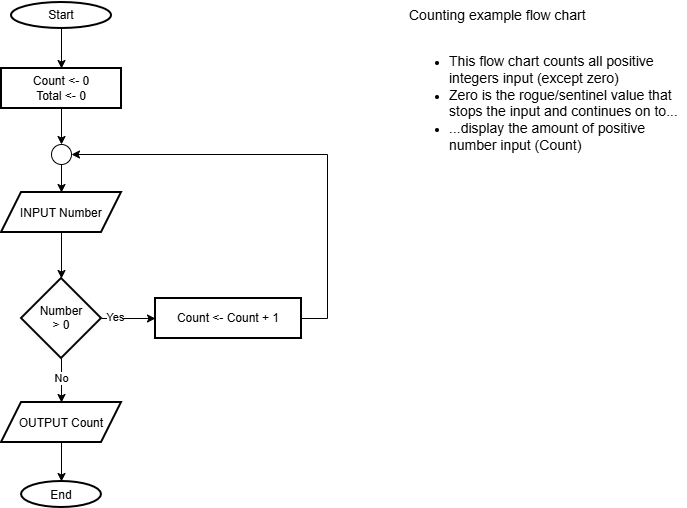

The diagram above was exported from draw.io. Its source (the exported page's mxGraphModel, read from the mxfile embedded in the PNG):
<mxGraphModel dx="1414" dy="751" grid="1" gridSize="10" guides="1" tooltips="1" connect="1" arrows="1" fold="1" page="1" pageScale="1" pageWidth="827" pageHeight="1169" math="0" shadow="0">
  <root>
    <mxCell id="0" />
    <mxCell id="1" parent="0" />
    <mxCell id="7ygIiegLG0On9Auv3qET-1" edge="1" parent="1" source="7ygIiegLG0On9Auv3qET-2" style="edgeStyle=orthogonalEdgeStyle;rounded=0;orthogonalLoop=1;jettySize=auto;html=1;" target="7ygIiegLG0On9Auv3qET-4" value="">
      <mxGeometry relative="1" as="geometry" />
    </mxCell>
    <mxCell id="7ygIiegLG0On9Auv3qET-2" parent="1" style="strokeWidth=2;html=1;shape=mxgraph.flowchart.start_1;whiteSpace=wrap;" value="Start" vertex="1">
      <mxGeometry height="26" width="100" x="124" y="40" as="geometry" />
    </mxCell>
    <mxCell id="7ygIiegLG0On9Auv3qET-3" edge="1" parent="1" source="7ygIiegLG0On9Auv3qET-4" style="edgeStyle=orthogonalEdgeStyle;rounded=0;orthogonalLoop=1;jettySize=auto;html=1;entryX=0.5;entryY=0;entryDx=0;entryDy=0;entryPerimeter=0;" target="7ygIiegLG0On9Auv3qET-8" value="">
      <mxGeometry relative="1" as="geometry">
        <mxPoint x="174" y="186" as="targetPoint" />
      </mxGeometry>
    </mxCell>
    <mxCell id="7ygIiegLG0On9Auv3qET-4" parent="1" style="whiteSpace=wrap;html=1;strokeWidth=2;" value="Count &amp;lt;- 0&lt;div&gt;Total &amp;lt;- 0&lt;/div&gt;" vertex="1">
      <mxGeometry height="40" width="120" x="114" y="106" as="geometry" />
    </mxCell>
    <mxCell id="7ygIiegLG0On9Auv3qET-5" edge="1" parent="1" source="7ygIiegLG0On9Auv3qET-6" style="edgeStyle=orthogonalEdgeStyle;rounded=0;orthogonalLoop=1;jettySize=auto;html=1;" target="7ygIiegLG0On9Auv3qET-12" value="">
      <mxGeometry relative="1" as="geometry" />
    </mxCell>
    <mxCell id="7ygIiegLG0On9Auv3qET-6" parent="1" style="shape=parallelogram;perimeter=parallelogramPerimeter;whiteSpace=wrap;html=1;shapeInside=1;fixedSize=1;strokeWidth=2;" value="INPUT Number" vertex="1">
      <mxGeometry height="40" width="120" x="114" y="230" as="geometry" />
    </mxCell>
    <mxCell id="7ygIiegLG0On9Auv3qET-7" edge="1" parent="1" source="7ygIiegLG0On9Auv3qET-8" style="edgeStyle=orthogonalEdgeStyle;rounded=0;orthogonalLoop=1;jettySize=auto;html=1;exitX=0.5;exitY=1;exitDx=0;exitDy=0;exitPerimeter=0;entryX=0.5;entryY=0;entryDx=0;entryDy=0;" target="7ygIiegLG0On9Auv3qET-6">
      <mxGeometry relative="1" as="geometry" />
    </mxCell>
    <mxCell id="7ygIiegLG0On9Auv3qET-8" parent="1" style="verticalLabelPosition=bottom;verticalAlign=top;html=1;shape=mxgraph.flowchart.on-page_reference;" value="" vertex="1">
      <mxGeometry height="20" width="20" x="164" y="182" as="geometry" />
    </mxCell>
    <mxCell id="7ygIiegLG0On9Auv3qET-9" edge="1" parent="1" source="7ygIiegLG0On9Auv3qET-12" style="edgeStyle=orthogonalEdgeStyle;rounded=0;orthogonalLoop=1;jettySize=auto;html=1;" target="7ygIiegLG0On9Auv3qET-14" value="">
      <mxGeometry relative="1" as="geometry" />
    </mxCell>
    <mxCell id="7ygIiegLG0On9Auv3qET-10" connectable="0" parent="7ygIiegLG0On9Auv3qET-9" style="edgeLabel;html=1;align=center;verticalAlign=middle;resizable=0;points=[];" value="No" vertex="1">
      <mxGeometry relative="1" x="-0.1364" y="-1" as="geometry">
        <mxPoint as="offset" />
      </mxGeometry>
    </mxCell>
    <mxCell id="7ygIiegLG0On9Auv3qET-11" edge="1" parent="1" source="7ygIiegLG0On9Auv3qET-12" style="edgeStyle=orthogonalEdgeStyle;rounded=0;orthogonalLoop=1;jettySize=auto;html=1;" target="7ygIiegLG0On9Auv3qET-16" value="">
      <mxGeometry relative="1" as="geometry" />
    </mxCell>
    <mxCell id="7ygIiegLG0On9Auv3qET-19" connectable="0" parent="7ygIiegLG0On9Auv3qET-11" style="edgeLabel;html=1;align=center;verticalAlign=middle;resizable=0;points=[];" value="No" vertex="1">
      <mxGeometry relative="1" x="-0.48" y="1" as="geometry">
        <mxPoint as="offset" />
      </mxGeometry>
    </mxCell>
    <mxCell id="7ygIiegLG0On9Auv3qET-20" connectable="0" parent="7ygIiegLG0On9Auv3qET-11" style="edgeLabel;html=1;align=center;verticalAlign=middle;resizable=0;points=[];" value="Yes" vertex="1">
      <mxGeometry relative="1" x="-0.52" y="2" as="geometry">
        <mxPoint as="offset" />
      </mxGeometry>
    </mxCell>
    <mxCell id="7ygIiegLG0On9Auv3qET-12" parent="1" style="rhombus;whiteSpace=wrap;html=1;shapeInside=1;strokeWidth=2;" value="Number &amp;gt; 0" vertex="1">
      <mxGeometry height="80" width="80" x="134" y="316" as="geometry" />
    </mxCell>
    <mxCell id="7ygIiegLG0On9Auv3qET-13" edge="1" parent="1" source="7ygIiegLG0On9Auv3qET-14" style="edgeStyle=orthogonalEdgeStyle;rounded=0;orthogonalLoop=1;jettySize=auto;html=1;" target="7ygIiegLG0On9Auv3qET-15" value="">
      <mxGeometry relative="1" as="geometry" />
    </mxCell>
    <mxCell id="7ygIiegLG0On9Auv3qET-14" parent="1" style="shape=parallelogram;perimeter=parallelogramPerimeter;whiteSpace=wrap;html=1;shapeInside=1;fixedSize=1;strokeWidth=2;" value="OUTPUT Count" vertex="1">
      <mxGeometry height="40" width="120" x="114" y="440" as="geometry" />
    </mxCell>
    <mxCell id="7ygIiegLG0On9Auv3qET-15" parent="1" style="ellipse;whiteSpace=wrap;html=1;shapeInside=1;strokeWidth=2;" value="End" vertex="1">
      <mxGeometry height="26" width="80" x="134" y="519" as="geometry" />
    </mxCell>
    <mxCell id="7ygIiegLG0On9Auv3qET-16" parent="1" style="whiteSpace=wrap;html=1;strokeWidth=2;" value="Count &amp;lt;- Count + 1" vertex="1">
      <mxGeometry height="40" width="146" x="268" y="336" as="geometry" />
    </mxCell>
    <mxCell id="7ygIiegLG0On9Auv3qET-17" edge="1" parent="1" source="7ygIiegLG0On9Auv3qET-16" style="edgeStyle=orthogonalEdgeStyle;rounded=0;orthogonalLoop=1;jettySize=auto;html=1;entryX=1;entryY=0.5;entryDx=0;entryDy=0;entryPerimeter=0;" target="7ygIiegLG0On9Auv3qET-8">
      <mxGeometry relative="1" as="geometry">
        <Array as="points">
          <mxPoint x="440" y="356" />
          <mxPoint x="440" y="192" />
        </Array>
      </mxGeometry>
    </mxCell>
    <mxCell id="7ygIiegLG0On9Auv3qET-18" parent="1" style="text;html=1;whiteSpace=wrap;strokeColor=none;fillColor=none;align=left;verticalAlign=middle;rounded=0;" value="&lt;font style=&quot;font-size: 14px;&quot;&gt;Counting example flow chart&lt;/font&gt;&lt;div&gt;&lt;font style=&quot;font-size: 14px;&quot;&gt;&lt;br&gt;&lt;/font&gt;&lt;/div&gt;&lt;div&gt;&lt;ul&gt;&lt;li&gt;&lt;font style=&quot;font-size: 14px;&quot;&gt;This flow chart counts all positive integers input (except zero)&lt;/font&gt;&lt;/li&gt;&lt;li&gt;&lt;font style=&quot;font-size: 14px;&quot;&gt;Zero is the rogue/sentinel value that stops the input and continues on to...&lt;/font&gt;&lt;/li&gt;&lt;li&gt;&lt;font style=&quot;font-size: 14px;&quot;&gt;...display the amount of positive number input (Count)&lt;/font&gt;&lt;/li&gt;&lt;/ul&gt;&lt;/div&gt;" vertex="1">
      <mxGeometry height="172" width="280" x="520" y="38" as="geometry" />
    </mxCell>
  </root>
</mxGraphModel>